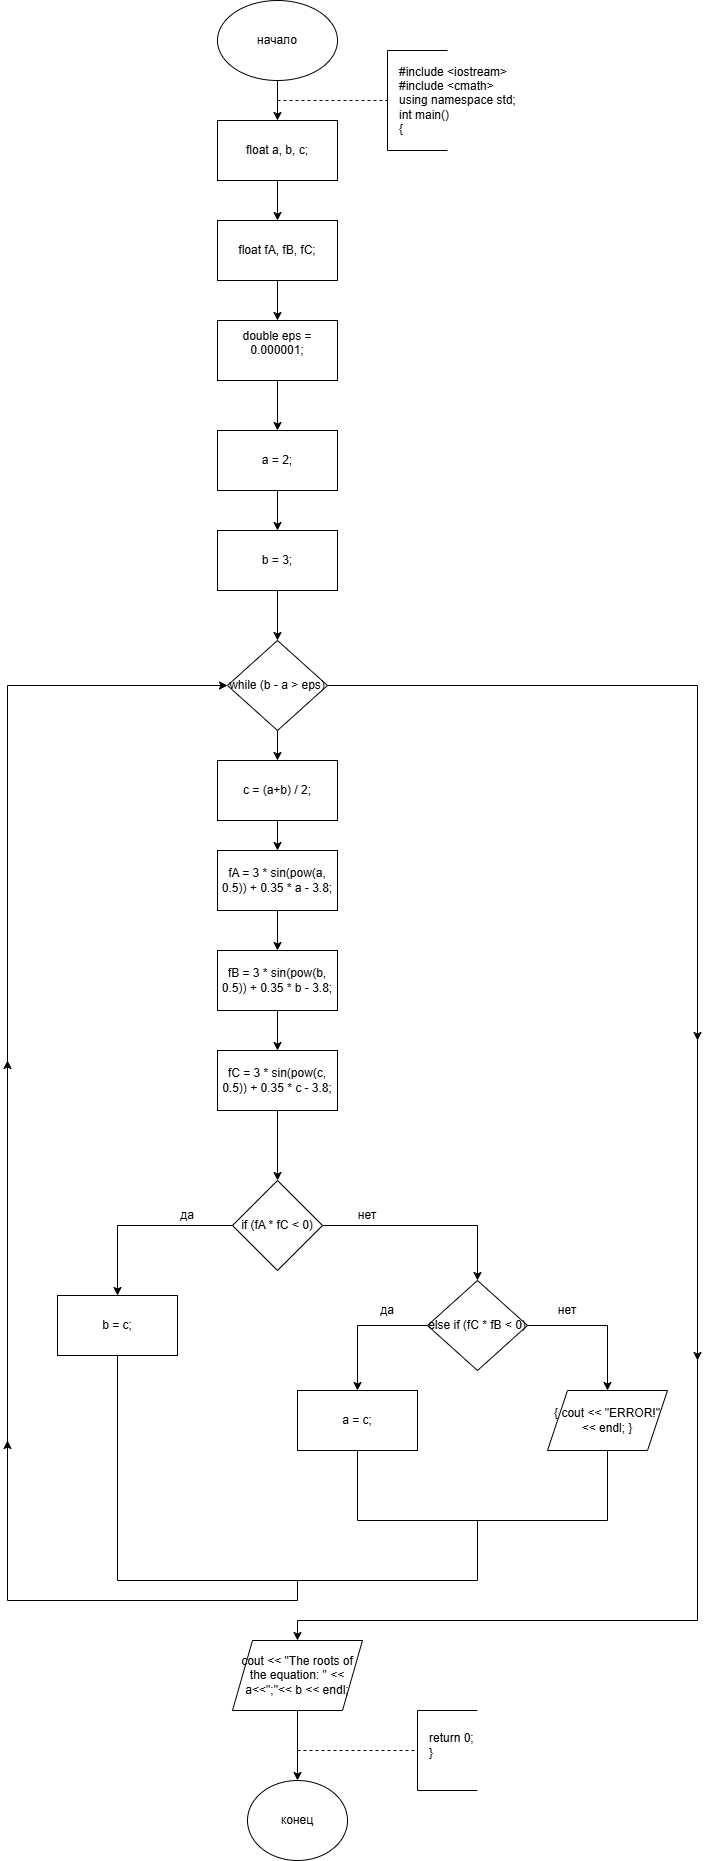

The diagram above was exported from draw.io. Its source (the exported page's mxGraphModel, read from the mxfile embedded in the PNG):
<mxGraphModel dx="1282" dy="663" grid="1" gridSize="10" guides="1" tooltips="1" connect="1" arrows="1" fold="1" page="1" pageScale="1" pageWidth="827" pageHeight="1169" math="0" shadow="0">
  <root>
    <mxCell id="0" />
    <mxCell id="1" parent="0" />
    <mxCell id="dLgCX-LoX9YB6Y-hNGRR-3" value="" style="edgeStyle=orthogonalEdgeStyle;rounded=0;orthogonalLoop=1;jettySize=auto;html=1;" edge="1" parent="1" source="dLgCX-LoX9YB6Y-hNGRR-1" target="dLgCX-LoX9YB6Y-hNGRR-2">
      <mxGeometry relative="1" as="geometry" />
    </mxCell>
    <mxCell id="dLgCX-LoX9YB6Y-hNGRR-1" value="начало" style="ellipse;whiteSpace=wrap;html=1;" vertex="1" parent="1">
      <mxGeometry x="320" width="120" height="80" as="geometry" />
    </mxCell>
    <mxCell id="dLgCX-LoX9YB6Y-hNGRR-5" value="" style="edgeStyle=orthogonalEdgeStyle;rounded=0;orthogonalLoop=1;jettySize=auto;html=1;" edge="1" parent="1" source="dLgCX-LoX9YB6Y-hNGRR-2" target="dLgCX-LoX9YB6Y-hNGRR-4">
      <mxGeometry relative="1" as="geometry" />
    </mxCell>
    <mxCell id="dLgCX-LoX9YB6Y-hNGRR-2" value="float a, b, c;" style="whiteSpace=wrap;html=1;" vertex="1" parent="1">
      <mxGeometry x="320" y="120" width="120" height="60" as="geometry" />
    </mxCell>
    <mxCell id="dLgCX-LoX9YB6Y-hNGRR-7" value="" style="edgeStyle=orthogonalEdgeStyle;rounded=0;orthogonalLoop=1;jettySize=auto;html=1;" edge="1" parent="1" source="dLgCX-LoX9YB6Y-hNGRR-4" target="dLgCX-LoX9YB6Y-hNGRR-6">
      <mxGeometry relative="1" as="geometry" />
    </mxCell>
    <mxCell id="dLgCX-LoX9YB6Y-hNGRR-4" value="float fA, fB, fC;" style="whiteSpace=wrap;html=1;" vertex="1" parent="1">
      <mxGeometry x="320" y="220" width="120" height="60" as="geometry" />
    </mxCell>
    <mxCell id="dLgCX-LoX9YB6Y-hNGRR-9" value="" style="edgeStyle=orthogonalEdgeStyle;rounded=0;orthogonalLoop=1;jettySize=auto;html=1;" edge="1" parent="1" source="dLgCX-LoX9YB6Y-hNGRR-6" target="dLgCX-LoX9YB6Y-hNGRR-8">
      <mxGeometry relative="1" as="geometry" />
    </mxCell>
    <mxCell id="dLgCX-LoX9YB6Y-hNGRR-6" value="&lt;div&gt;double eps = 0.000001;&lt;/div&gt;&lt;div&gt;&lt;br&gt;&lt;/div&gt;" style="whiteSpace=wrap;html=1;align=center;" vertex="1" parent="1">
      <mxGeometry x="320" y="320" width="120" height="60" as="geometry" />
    </mxCell>
    <mxCell id="dLgCX-LoX9YB6Y-hNGRR-11" value="" style="edgeStyle=orthogonalEdgeStyle;rounded=0;orthogonalLoop=1;jettySize=auto;html=1;" edge="1" parent="1" source="dLgCX-LoX9YB6Y-hNGRR-8" target="dLgCX-LoX9YB6Y-hNGRR-10">
      <mxGeometry relative="1" as="geometry" />
    </mxCell>
    <mxCell id="dLgCX-LoX9YB6Y-hNGRR-8" value="a = 2;" style="whiteSpace=wrap;html=1;" vertex="1" parent="1">
      <mxGeometry x="320" y="430" width="120" height="60" as="geometry" />
    </mxCell>
    <mxCell id="dLgCX-LoX9YB6Y-hNGRR-13" value="" style="edgeStyle=orthogonalEdgeStyle;rounded=0;orthogonalLoop=1;jettySize=auto;html=1;" edge="1" parent="1" source="dLgCX-LoX9YB6Y-hNGRR-10" target="dLgCX-LoX9YB6Y-hNGRR-12">
      <mxGeometry relative="1" as="geometry" />
    </mxCell>
    <mxCell id="dLgCX-LoX9YB6Y-hNGRR-10" value="b = 3;" style="whiteSpace=wrap;html=1;" vertex="1" parent="1">
      <mxGeometry x="320" y="530" width="120" height="60" as="geometry" />
    </mxCell>
    <mxCell id="dLgCX-LoX9YB6Y-hNGRR-15" value="" style="edgeStyle=orthogonalEdgeStyle;rounded=0;orthogonalLoop=1;jettySize=auto;html=1;" edge="1" parent="1" source="dLgCX-LoX9YB6Y-hNGRR-12" target="dLgCX-LoX9YB6Y-hNGRR-14">
      <mxGeometry relative="1" as="geometry" />
    </mxCell>
    <mxCell id="dLgCX-LoX9YB6Y-hNGRR-12" value="while (b - a &amp;gt; eps)" style="rhombus;whiteSpace=wrap;html=1;" vertex="1" parent="1">
      <mxGeometry x="330" y="640" width="100" height="90" as="geometry" />
    </mxCell>
    <mxCell id="dLgCX-LoX9YB6Y-hNGRR-17" value="" style="edgeStyle=orthogonalEdgeStyle;rounded=0;orthogonalLoop=1;jettySize=auto;html=1;" edge="1" parent="1" source="dLgCX-LoX9YB6Y-hNGRR-14" target="dLgCX-LoX9YB6Y-hNGRR-16">
      <mxGeometry relative="1" as="geometry" />
    </mxCell>
    <mxCell id="dLgCX-LoX9YB6Y-hNGRR-14" value="c = (a+b) / 2;" style="whiteSpace=wrap;html=1;" vertex="1" parent="1">
      <mxGeometry x="320" y="760" width="120" height="60" as="geometry" />
    </mxCell>
    <mxCell id="dLgCX-LoX9YB6Y-hNGRR-19" value="" style="edgeStyle=orthogonalEdgeStyle;rounded=0;orthogonalLoop=1;jettySize=auto;html=1;" edge="1" parent="1" source="dLgCX-LoX9YB6Y-hNGRR-16" target="dLgCX-LoX9YB6Y-hNGRR-18">
      <mxGeometry relative="1" as="geometry" />
    </mxCell>
    <mxCell id="dLgCX-LoX9YB6Y-hNGRR-16" value="fA = 3 * sin(pow(a, 0.5)) + 0.35 * a - 3.8;" style="whiteSpace=wrap;html=1;" vertex="1" parent="1">
      <mxGeometry x="320" y="850" width="120" height="60" as="geometry" />
    </mxCell>
    <mxCell id="dLgCX-LoX9YB6Y-hNGRR-21" value="" style="edgeStyle=orthogonalEdgeStyle;rounded=0;orthogonalLoop=1;jettySize=auto;html=1;" edge="1" parent="1" source="dLgCX-LoX9YB6Y-hNGRR-18" target="dLgCX-LoX9YB6Y-hNGRR-20">
      <mxGeometry relative="1" as="geometry" />
    </mxCell>
    <mxCell id="dLgCX-LoX9YB6Y-hNGRR-18" value="fB = 3 * sin(pow(b, 0.5)) + 0.35 * b - 3.8;" style="whiteSpace=wrap;html=1;" vertex="1" parent="1">
      <mxGeometry x="320" y="950" width="120" height="60" as="geometry" />
    </mxCell>
    <mxCell id="dLgCX-LoX9YB6Y-hNGRR-23" value="" style="edgeStyle=orthogonalEdgeStyle;rounded=0;orthogonalLoop=1;jettySize=auto;html=1;" edge="1" parent="1" source="dLgCX-LoX9YB6Y-hNGRR-20" target="dLgCX-LoX9YB6Y-hNGRR-22">
      <mxGeometry relative="1" as="geometry" />
    </mxCell>
    <mxCell id="dLgCX-LoX9YB6Y-hNGRR-20" value="fC = 3 * sin(pow(c, 0.5)) + 0.35 * c - 3.8;" style="whiteSpace=wrap;html=1;" vertex="1" parent="1">
      <mxGeometry x="320" y="1050" width="120" height="60" as="geometry" />
    </mxCell>
    <mxCell id="dLgCX-LoX9YB6Y-hNGRR-28" value="" style="edgeStyle=orthogonalEdgeStyle;rounded=0;orthogonalLoop=1;jettySize=auto;html=1;" edge="1" parent="1" source="dLgCX-LoX9YB6Y-hNGRR-22" target="dLgCX-LoX9YB6Y-hNGRR-27">
      <mxGeometry relative="1" as="geometry" />
    </mxCell>
    <mxCell id="dLgCX-LoX9YB6Y-hNGRR-30" value="" style="edgeStyle=orthogonalEdgeStyle;rounded=0;orthogonalLoop=1;jettySize=auto;html=1;" edge="1" parent="1" source="dLgCX-LoX9YB6Y-hNGRR-22" target="dLgCX-LoX9YB6Y-hNGRR-29">
      <mxGeometry relative="1" as="geometry" />
    </mxCell>
    <mxCell id="dLgCX-LoX9YB6Y-hNGRR-22" value="if (fA * fC &amp;lt; 0)" style="rhombus;whiteSpace=wrap;html=1;" vertex="1" parent="1">
      <mxGeometry x="335" y="1180" width="90" height="90" as="geometry" />
    </mxCell>
    <mxCell id="dLgCX-LoX9YB6Y-hNGRR-24" value="" style="endArrow=none;dashed=1;html=1;rounded=0;" edge="1" parent="1" target="dLgCX-LoX9YB6Y-hNGRR-25">
      <mxGeometry width="50" height="50" relative="1" as="geometry">
        <mxPoint x="380" y="100" as="sourcePoint" />
        <mxPoint x="480" y="100" as="targetPoint" />
      </mxGeometry>
    </mxCell>
    <mxCell id="dLgCX-LoX9YB6Y-hNGRR-25" value="" style="shape=partialRectangle;whiteSpace=wrap;html=1;bottom=1;right=1;left=1;top=0;fillColor=none;routingCenterX=-0.5;direction=south;" vertex="1" parent="1">
      <mxGeometry x="490" y="50" width="60" height="100" as="geometry" />
    </mxCell>
    <mxCell id="dLgCX-LoX9YB6Y-hNGRR-26" value="&lt;div&gt;#include &amp;lt;iostream&amp;gt;&lt;/div&gt;&lt;div&gt;#include &amp;lt;cmath&amp;gt;&lt;/div&gt;&lt;div&gt;using namespace std;&lt;/div&gt;&lt;div&gt;int main()&lt;/div&gt;&lt;div&gt;{&lt;/div&gt;" style="text;html=1;align=left;verticalAlign=middle;whiteSpace=wrap;rounded=0;" vertex="1" parent="1">
      <mxGeometry x="500" y="70" width="130" height="60" as="geometry" />
    </mxCell>
    <mxCell id="dLgCX-LoX9YB6Y-hNGRR-27" value="b = c;" style="whiteSpace=wrap;html=1;" vertex="1" parent="1">
      <mxGeometry x="160" y="1295" width="120" height="60" as="geometry" />
    </mxCell>
    <mxCell id="dLgCX-LoX9YB6Y-hNGRR-32" value="" style="edgeStyle=orthogonalEdgeStyle;rounded=0;orthogonalLoop=1;jettySize=auto;html=1;" edge="1" parent="1" source="dLgCX-LoX9YB6Y-hNGRR-29" target="dLgCX-LoX9YB6Y-hNGRR-31">
      <mxGeometry relative="1" as="geometry" />
    </mxCell>
    <mxCell id="dLgCX-LoX9YB6Y-hNGRR-34" value="" style="edgeStyle=orthogonalEdgeStyle;rounded=0;orthogonalLoop=1;jettySize=auto;html=1;" edge="1" parent="1" source="dLgCX-LoX9YB6Y-hNGRR-29" target="dLgCX-LoX9YB6Y-hNGRR-33">
      <mxGeometry relative="1" as="geometry" />
    </mxCell>
    <mxCell id="dLgCX-LoX9YB6Y-hNGRR-29" value="else if (fC * fB &amp;lt; 0)" style="rhombus;whiteSpace=wrap;html=1;" vertex="1" parent="1">
      <mxGeometry x="530" y="1280" width="100" height="90" as="geometry" />
    </mxCell>
    <mxCell id="dLgCX-LoX9YB6Y-hNGRR-31" value="a = c;" style="whiteSpace=wrap;html=1;" vertex="1" parent="1">
      <mxGeometry x="400" y="1390" width="120" height="60" as="geometry" />
    </mxCell>
    <mxCell id="dLgCX-LoX9YB6Y-hNGRR-33" value="{ cout &amp;lt;&amp;lt; &quot;ERROR!&quot; &amp;lt;&amp;lt; endl; }" style="shape=parallelogram;perimeter=parallelogramPerimeter;whiteSpace=wrap;html=1;fixedSize=1;" vertex="1" parent="1">
      <mxGeometry x="650" y="1390" width="120" height="60" as="geometry" />
    </mxCell>
    <mxCell id="dLgCX-LoX9YB6Y-hNGRR-36" value="нет" style="text;html=1;align=center;verticalAlign=middle;whiteSpace=wrap;rounded=0;" vertex="1" parent="1">
      <mxGeometry x="640" y="1295" width="60" height="30" as="geometry" />
    </mxCell>
    <mxCell id="dLgCX-LoX9YB6Y-hNGRR-37" value="да" style="text;html=1;align=center;verticalAlign=middle;whiteSpace=wrap;rounded=0;" vertex="1" parent="1">
      <mxGeometry x="260" y="1200" width="60" height="30" as="geometry" />
    </mxCell>
    <mxCell id="dLgCX-LoX9YB6Y-hNGRR-38" value="нет" style="text;html=1;align=center;verticalAlign=middle;whiteSpace=wrap;rounded=0;" vertex="1" parent="1">
      <mxGeometry x="440" y="1200" width="60" height="30" as="geometry" />
    </mxCell>
    <mxCell id="dLgCX-LoX9YB6Y-hNGRR-39" value="да" style="text;html=1;align=center;verticalAlign=middle;whiteSpace=wrap;rounded=0;" vertex="1" parent="1">
      <mxGeometry x="460" y="1295" width="60" height="30" as="geometry" />
    </mxCell>
    <mxCell id="dLgCX-LoX9YB6Y-hNGRR-40" value="" style="endArrow=none;html=1;rounded=0;entryX=0.5;entryY=1;entryDx=0;entryDy=0;" edge="1" parent="1" target="dLgCX-LoX9YB6Y-hNGRR-27">
      <mxGeometry width="50" height="50" relative="1" as="geometry">
        <mxPoint x="580" y="1520" as="sourcePoint" />
        <mxPoint x="430" y="1440" as="targetPoint" />
        <Array as="points">
          <mxPoint x="580" y="1580" />
          <mxPoint x="220" y="1580" />
        </Array>
      </mxGeometry>
    </mxCell>
    <mxCell id="dLgCX-LoX9YB6Y-hNGRR-41" value="" style="endArrow=none;html=1;rounded=0;entryX=0.5;entryY=1;entryDx=0;entryDy=0;exitX=0.5;exitY=1;exitDx=0;exitDy=0;" edge="1" parent="1" source="dLgCX-LoX9YB6Y-hNGRR-33" target="dLgCX-LoX9YB6Y-hNGRR-31">
      <mxGeometry width="50" height="50" relative="1" as="geometry">
        <mxPoint x="600" y="1510" as="sourcePoint" />
        <mxPoint x="430" y="1440" as="targetPoint" />
        <Array as="points">
          <mxPoint x="710" y="1520" />
          <mxPoint x="460" y="1520" />
        </Array>
      </mxGeometry>
    </mxCell>
    <mxCell id="dLgCX-LoX9YB6Y-hNGRR-46" value="" style="edgeStyle=orthogonalEdgeStyle;rounded=0;orthogonalLoop=1;jettySize=auto;html=1;" edge="1" parent="1" source="dLgCX-LoX9YB6Y-hNGRR-44" target="dLgCX-LoX9YB6Y-hNGRR-45">
      <mxGeometry relative="1" as="geometry" />
    </mxCell>
    <mxCell id="dLgCX-LoX9YB6Y-hNGRR-44" value="cout &amp;lt;&amp;lt; &quot;The roots of the equation: &quot; &amp;lt;&amp;lt; a&amp;lt;&amp;lt;&quot;;&quot;&amp;lt;&amp;lt; b &amp;lt;&amp;lt; endl;" style="shape=parallelogram;perimeter=parallelogramPerimeter;whiteSpace=wrap;html=1;fixedSize=1;" vertex="1" parent="1">
      <mxGeometry x="335" y="1640" width="130" height="70" as="geometry" />
    </mxCell>
    <mxCell id="dLgCX-LoX9YB6Y-hNGRR-45" value="конец" style="ellipse;whiteSpace=wrap;html=1;" vertex="1" parent="1">
      <mxGeometry x="350" y="1780" width="100" height="80" as="geometry" />
    </mxCell>
    <mxCell id="dLgCX-LoX9YB6Y-hNGRR-48" value="" style="endArrow=none;dashed=1;html=1;rounded=0;" edge="1" parent="1" target="dLgCX-LoX9YB6Y-hNGRR-49">
      <mxGeometry width="50" height="50" relative="1" as="geometry">
        <mxPoint x="400" y="1750" as="sourcePoint" />
        <mxPoint x="480" y="1730" as="targetPoint" />
      </mxGeometry>
    </mxCell>
    <mxCell id="dLgCX-LoX9YB6Y-hNGRR-49" value="" style="shape=partialRectangle;whiteSpace=wrap;html=1;bottom=1;right=1;left=1;top=0;fillColor=none;routingCenterX=-0.5;direction=south;" vertex="1" parent="1">
      <mxGeometry x="520" y="1710" width="60" height="80" as="geometry" />
    </mxCell>
    <mxCell id="dLgCX-LoX9YB6Y-hNGRR-50" value="return 0;&lt;div&gt;}&lt;/div&gt;" style="text;html=1;align=left;verticalAlign=middle;whiteSpace=wrap;rounded=0;" vertex="1" parent="1">
      <mxGeometry x="530" y="1730" width="60" height="30" as="geometry" />
    </mxCell>
    <mxCell id="dLgCX-LoX9YB6Y-hNGRR-51" value="" style="endArrow=classic;html=1;rounded=0;entryX=0;entryY=0.5;entryDx=0;entryDy=0;" edge="1" parent="1" target="dLgCX-LoX9YB6Y-hNGRR-12">
      <mxGeometry width="50" height="50" relative="1" as="geometry">
        <mxPoint x="400" y="1580" as="sourcePoint" />
        <mxPoint x="430" y="1480" as="targetPoint" />
        <Array as="points">
          <mxPoint x="400" y="1600" />
          <mxPoint x="110" y="1600" />
          <mxPoint x="110" y="685" />
        </Array>
      </mxGeometry>
    </mxCell>
    <mxCell id="dLgCX-LoX9YB6Y-hNGRR-53" value="" style="endArrow=classic;html=1;rounded=0;" edge="1" parent="1">
      <mxGeometry width="50" height="50" relative="1" as="geometry">
        <mxPoint x="110" y="1140" as="sourcePoint" />
        <mxPoint x="110" y="1060" as="targetPoint" />
      </mxGeometry>
    </mxCell>
    <mxCell id="dLgCX-LoX9YB6Y-hNGRR-54" value="" style="endArrow=classic;html=1;rounded=0;" edge="1" parent="1">
      <mxGeometry width="50" height="50" relative="1" as="geometry">
        <mxPoint x="110" y="1520" as="sourcePoint" />
        <mxPoint x="110" y="1440" as="targetPoint" />
      </mxGeometry>
    </mxCell>
    <mxCell id="dLgCX-LoX9YB6Y-hNGRR-55" value="" style="endArrow=classic;html=1;rounded=0;exitX=1;exitY=0.5;exitDx=0;exitDy=0;entryX=0.5;entryY=0;entryDx=0;entryDy=0;" edge="1" parent="1" source="dLgCX-LoX9YB6Y-hNGRR-12" target="dLgCX-LoX9YB6Y-hNGRR-44">
      <mxGeometry width="50" height="50" relative="1" as="geometry">
        <mxPoint x="590" y="1090" as="sourcePoint" />
        <mxPoint x="640" y="1040" as="targetPoint" />
        <Array as="points">
          <mxPoint x="800" y="685" />
          <mxPoint x="800" y="1620" />
          <mxPoint x="400" y="1620" />
        </Array>
      </mxGeometry>
    </mxCell>
    <mxCell id="dLgCX-LoX9YB6Y-hNGRR-56" value="" style="endArrow=classic;html=1;rounded=0;" edge="1" parent="1">
      <mxGeometry width="50" height="50" relative="1" as="geometry">
        <mxPoint x="800" y="1300" as="sourcePoint" />
        <mxPoint x="800" y="1360" as="targetPoint" />
      </mxGeometry>
    </mxCell>
    <mxCell id="dLgCX-LoX9YB6Y-hNGRR-57" value="" style="endArrow=classic;html=1;rounded=0;" edge="1" parent="1">
      <mxGeometry width="50" height="50" relative="1" as="geometry">
        <mxPoint x="800" y="960" as="sourcePoint" />
        <mxPoint x="800" y="1040" as="targetPoint" />
      </mxGeometry>
    </mxCell>
  </root>
</mxGraphModel>